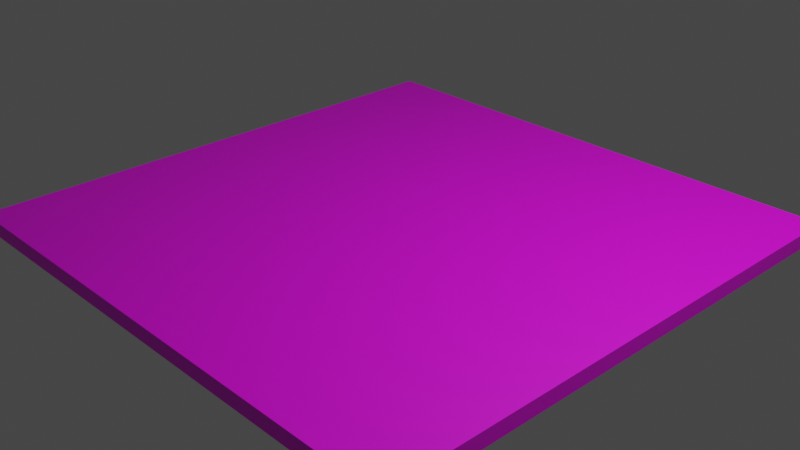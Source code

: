# Source: floor.blend  (saved by Blender 3.2.14; exported with 4.5.12 LTS)
import bpy
from mathutils import Matrix  # noqa: F401  (used for matrix-valued properties, if any)

bpy.ops.wm.read_factory_settings(use_empty=True)
scene = bpy.context.scene
scene.name = 'Scene'

# ---- collections
col_collection = bpy.data.collections.new('Collection'); scene.collection.children.link(col_collection)

# ---- images (referenced by path relative to the original .blend; pixels are not part of the script)
import os
ASSET_DIR = os.environ.get("B2B_ASSET_DIR", "")  # directory of the original .blend (textures are referenced by path, not embedded)
HERE = os.path.dirname(os.path.abspath(__file__))  # packed textures are extracted next to this script under _unpacked/

def load_image(name, relpath, width, height, colorspace="sRGB"):
    """Load a texture the original file referenced (path relative to the .blend, or extracted next to this script)."""
    p = next((c for c in (os.path.join(HERE, relpath), os.path.join(ASSET_DIR, relpath)) if relpath and os.path.exists(c)), "")
    if p:
        img = bpy.data.images.load(p, check_existing=True)
        img.name = name
    else:  # same state as the original file: an image datablock whose file is absent (Cycles renders it pink)
        img = bpy.data.images.new(name, width, height)
        img.source = "FILE"
        img.filepath = "//" + (relpath or name)
    img.colorspace_settings.name = colorspace
    return img
img_wood_floor_jpg = load_image('wood-floor.jpg', 'wood-floor.jpg', 1024, 1024, 'sRGB')

# ---- materials (node trees are filled in below, after node groups)
mat_material_002 = bpy.data.materials.new('Material.002')
mat_material_002.use_transparent_shadow = False

# ---- material node trees
mat_material_002.use_nodes = True; mat_material_002.node_tree.nodes.clear()
_N = mat_material_002.node_tree.nodes; _L = mat_material_002.node_tree.links
n0 = _N.new('ShaderNodeBsdfPrincipled'); n0.name = 'Principled BSDF'; n0.location = (10, 300)
n0.distribution = 'GGX'
n0.subsurface_method = 'RANDOM_WALK_SKIN'
n0.inputs[3].default_value = 1.45
n0.inputs[27].default_value = (0.0, 0.0, 0.0, 1.0)
n0.inputs[28].default_value = 1.0
n1 = _N.new('ShaderNodeOutputMaterial'); n1.name = 'Material Output'; n1.location = (300, 300)
n2 = _N.new('ShaderNodeTexImage'); n2.name = 'Image Texture'; n2.location = (-280, 280)
n2.image = img_wood_floor_jpg
_L.new(n0.outputs[0], n1.inputs[0])
_L.new(n2.outputs[0], n0.inputs[0])
n1.is_active_output = True

# ---- world
world_world = bpy.data.worlds.new('World'); scene.world = world_world
world_world.use_nodes = True; world_world.node_tree.nodes.clear()
_N = world_world.node_tree.nodes; _L = world_world.node_tree.links
n0 = _N.new('ShaderNodeOutputWorld'); n0.name = 'World Output'; n0.location = (300, 300)
n1 = _N.new('ShaderNodeBackground'); n1.name = 'Background'; n1.location = (10, 300)
n1.inputs[0].default_value = (0.05088, 0.05088, 0.05088, 1.0)
_L.new(n1.outputs[0], n0.inputs[0])
n0.is_active_output = True
world_world.color = (0.05088, 0.05088, 0.05088)
world_world.use_sun_shadow = False
world_world.sun_shadow_jitter_overblur = 0.0

# ---- cameras
cam_camera = bpy.data.cameras.new('Camera')
cam_camera.clip_end = 100.0
cam_camera.ortho_scale = 7.314

# ---- lights
light_light = bpy.data.lights.new('Light', 'POINT')
light_light.transmission_factor = 0.0
light_light.energy = 1000.0
light_light.shadow_soft_size = 0.1
light_light.shadow_maximum_resolution = 0.006
light_light.use_absolute_resolution = True

# ---- meshes
me_plane = bpy.data.meshes.new('Plane')
me_plane.from_pydata([(-2.983, -3.003, 0.0), (2.983, -3.003, 0.0), (-2.983, 3.003, 0.0), (2.983, 3.003, 0.0), (-2.983, 3.003, -0.1669), (-2.983, -3.003, -0.1669), (2.983, -3.003, -0.1669), (2.983, 3.003, -0.1669)], [], [(0, 1, 3, 2), (5, 4, 7, 6), (2, 4, 5, 0), (3, 7, 4, 2), (0, 5, 6, 1), (1, 6, 7, 3)])
_uv = me_plane.uv_layers.new(name='UVMap')
_uv.uv.foreach_set('vector', [0.0, 0.0, 0.998, 0.0, 1.0, 1.0, 0.0, 1.0, 0.0, 0.0, 0.0, 1.0, 1.0, 1.0, 1.0, 0.0, 0.0, 1.0, 0.0, 1.0, 0.0, 0.0, 0.0, 0.0, 1.0, 1.0, 1.0, 1.0, 0.0, 1.0, 0.0, 1.0, 0.0, 0.0, 0.0, 0.0, 1.0, 0.0, 1.0, 0.0, 1.0, 0.0, 1.0, 0.0, 1.0, 1.0, 1.0, 1.0])
me_plane.materials.append(mat_material_002)
me_plane.update()

# ---- objects
ob_light = bpy.data.objects.new('Light', light_light)
ob_camera = bpy.data.objects.new('Camera', cam_camera)
ob_plane = bpy.data.objects.new('Plane', me_plane)

# ---- transforms, parenting, visibility, modifiers, constraints
ob_light.location = (4.076, 1.005, 5.904)
ob_light.rotation_euler = (0.6503, 0.05522, 1.866)
ob_light.lock_rotations_4d = False
ob_light.empty_display_type = 'ARROWS'
ob_light.color = (0.0, 0.0, 0.0, 0.0)
ob_light.lineart.crease_threshold = 0.0
ob_camera.location = (7.359, -6.926, 4.958)
ob_camera.rotation_euler = (1.109, 0.0, 0.8149)
ob_camera.lock_rotations_4d = False
ob_camera.empty_display_type = 'ARROWS'
ob_camera.color = (0.0, 0.0, 0.0, 0.0)
ob_camera.display_type = 'WIRE'
ob_camera.lineart.crease_threshold = 0.0
ob_plane.location = (0.0, 0.0, 0.0)

# ---- collection membership
col_collection.objects.link(ob_light)
col_collection.objects.link(ob_camera)
col_collection.objects.link(ob_plane)

# ---- scene / render settings (as saved in the file)
scene.camera = ob_camera
scene.frame_start = 1; scene.frame_end = 250; scene.frame_set(1)
scene.render.engine = 'BLENDER_EEVEE_NEXT'
scene.cycles.sampling_pattern = 'TABULATED_SOBOL'
scene.cycles.use_light_tree = False
scene.view_settings.view_transform = 'Filmic'
bpy.context.view_layer.update()
